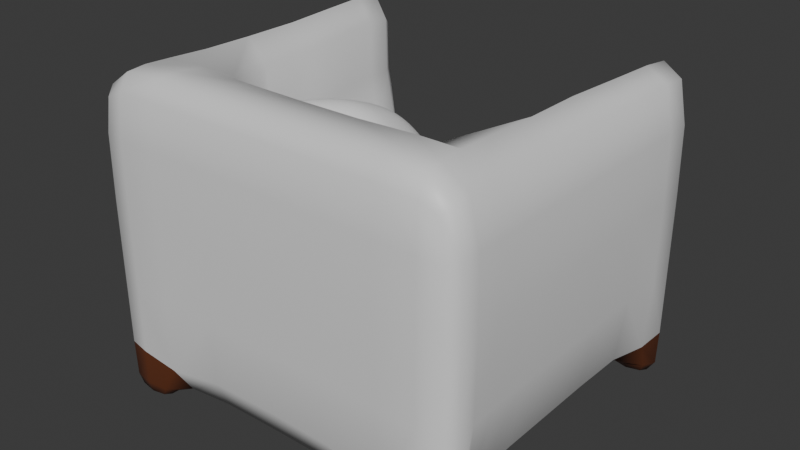 # Source: Sofa.blend  (saved by Blender 4.4.32; exported with 4.5.12 LTS)
import bpy
from mathutils import Matrix  # noqa: F401  (used for matrix-valued properties, if any)

bpy.ops.wm.read_factory_settings(use_empty=True)
scene = bpy.context.scene
scene.name = 'Scene'

# ---- collections
col_collection = bpy.data.collections.new('Collection'); scene.collection.children.link(col_collection)

# ---- materials (node trees are filled in below, after node groups)
mat_material_001 = bpy.data.materials.new('Material.001')
mat_material_002 = bpy.data.materials.new('Material.002')
mat_material_003 = bpy.data.materials.new('Material.003')

# ---- material node trees
mat_material_001.use_nodes = True; mat_material_001.node_tree.nodes.clear()
_N = mat_material_001.node_tree.nodes; _L = mat_material_001.node_tree.links
n0 = _N.new('ShaderNodeBsdfPrincipled'); n0.name = 'Principled BSDF'; n0.location = (10, 300)
n1 = _N.new('ShaderNodeOutputMaterial'); n1.name = 'Material Output'; n1.location = (300, 300)
_L.new(n0.outputs[0], n1.inputs[0])
n1.is_active_output = True
mat_material_002.use_nodes = True; mat_material_002.node_tree.nodes.clear()
_N = mat_material_002.node_tree.nodes; _L = mat_material_002.node_tree.links
n0 = _N.new('ShaderNodeBsdfPrincipled'); n0.name = 'Principled BSDF'; n0.location = (10, 300)
n0.inputs[0].default_value = (0.1456, 0.0407, 0.01435, 1.0)
n1 = _N.new('ShaderNodeOutputMaterial'); n1.name = 'Material Output'; n1.location = (300, 300)
_L.new(n0.outputs[0], n1.inputs[0])
n1.is_active_output = True
mat_material_003.use_nodes = True; mat_material_003.node_tree.nodes.clear()
_N = mat_material_003.node_tree.nodes; _L = mat_material_003.node_tree.links
n0 = _N.new('ShaderNodeBsdfPrincipled'); n0.name = 'Principled BSDF'; n0.location = (10, 300)
n0.inputs[0].default_value = (1.0, 1.0, 1.0, 1.0)
n1 = _N.new('ShaderNodeOutputMaterial'); n1.name = 'Material Output'; n1.location = (300, 300)
_L.new(n0.outputs[0], n1.inputs[0])
n1.is_active_output = True

# ---- world
world_world = bpy.data.worlds.new('World'); scene.world = world_world
world_world.use_nodes = True; world_world.node_tree.nodes.clear()
_N = world_world.node_tree.nodes; _L = world_world.node_tree.links
n0 = _N.new('ShaderNodeOutputWorld'); n0.name = 'World Output'; n0.location = (300, 300)
n1 = _N.new('ShaderNodeBackground'); n1.name = 'Background'; n1.location = (10, 300)
n1.inputs[0].default_value = (0.05088, 0.05088, 0.05088, 1.0)
_L.new(n1.outputs[0], n0.inputs[0])
n0.is_active_output = True
world_world.color = (0.05088, 0.05088, 0.05088)
world_world.sun_shadow_jitter_overblur = 0.0

# ---- meshes
me_plane = bpy.data.meshes.new('Plane')
me_plane.from_pydata([(-1.0, -1.0, 0.0), (-1.44, -1.0, 1.396), (-1.0, 1.0, 0.0), (-1.44, 1.0, 1.396), (-1.023, 0.7418, 1.072), (-0.8645, -1.258, 1.072), (-1.44, -1.0, 0.0), (-1.44, 1.0, 0.0), (0.0, -1.0, 0.0), (0.0, 1.0, 0.0), (0.0, -1.258, 1.072), (0.0, 0.7418, 1.072), (-1.0, -1.649, 0.0), (-1.44, -1.649, 0.0), (-1.44, -1.649, 1.396), (-1.0, -1.649, 1.396), (0.0, -1.649, 0.0), (0.0, -1.649, 1.396), (-1.44, -1.0, 2.251), (-0.8645, -1.0, 2.251), (-1.023, 1.0, 2.251), (-1.44, 1.0, 2.251), (-1.44, -1.649, 2.251), (0.0, -1.0, 2.251), (0.0, -1.649, 2.251), (-1.0, -1.649, 2.251), (-1.0, 0.7637, 0.0), (-1.023, 0.5055, 1.072), (-1.44, 0.7637, 1.396), (-1.44, 0.7637, 0.0), (0.0, 0.5055, 1.072), (0.0, 0.7637, 0.0), (-1.023, 0.7637, 2.251), (-1.44, 0.7637, 2.251), (-1.0, 1.0, -0.2006), (-1.44, 1.0, -0.2006), (-1.0, 0.7637, -0.2006), (-1.44, 0.7637, -0.2006), (-1.44, -1.446, 1.396), (-1.44, -1.446, 0.0), (-1.0, -1.446, 0.0), (0.0, -1.446, 0.0), (-1.44, -1.446, 2.251), (0.0, -1.446, 2.251), (-0.9576, -1.446, 2.251), (-1.0, -1.649, -0.1991), (-1.44, -1.649, -0.1991), (-1.44, -1.446, -0.1991), (-1.0, -1.446, -0.1991), (-1.0, -0.1182, 0.0), (-0.8645, -0.3764, 1.072), (-1.44, -0.1182, 1.396), (-1.44, -0.1182, 0.0), (0.0, -0.1182, 0.0), (-0.8645, -0.1182, 2.251), (-1.44, -0.1182, 2.251), (0.0, -0.3764, 1.072)], [], [(49, 0, 6, 52), (52, 6, 1, 51), (9, 2, 4, 11), (38, 39, 13, 14), (12, 15, 14, 13), (4, 2, 7, 3), (51, 1, 18, 55), (4, 3, 21, 20), (27, 30, 11, 4), (26, 2, 9, 31), (12, 16, 17, 15), (14, 15, 25, 22), (13, 39, 47, 46), (40, 41, 16, 12), (44, 42, 22, 25), (32, 20, 21, 33), (43, 44, 25, 24), (27, 4, 20, 32), (38, 14, 22, 42), (15, 17, 24, 25), (10, 5, 19, 23), (50, 27, 32, 54), (54, 32, 33, 55), (49, 26, 31, 53), (50, 56, 30, 27), (3, 28, 33, 21), (7, 29, 28, 3), (2, 26, 36, 34), (34, 36, 37, 35), (7, 2, 34, 35), (29, 7, 35, 37), (26, 29, 37, 36), (1, 38, 42, 18), (23, 19, 44, 43), (19, 18, 42, 44), (0, 8, 41, 40), (6, 0, 40, 39), (1, 6, 39, 38), (47, 48, 45, 46), (12, 13, 46, 45), (40, 12, 45, 48), (39, 40, 48, 47), (5, 10, 56, 50), (0, 49, 53, 8), (19, 54, 55, 18), (5, 50, 54, 19), (28, 51, 55, 33), (29, 52, 51, 28), (26, 49, 52, 29)])
me_plane.polygons.foreach_set('use_smooth', [True] * 49)
me_plane.polygons.foreach_set('material_index', [0, 0, 0, 0, 0, 0, 0, 0, 0, 0, 0, 0, 1, 0, 0, 0, 0, 0, 0, 0, 0, 0, 0, 0, 0, 0, 0, 1, 1, 1, 1, 1, 0, 0, 0, 0, 0, 0, 1, 1, 1, 1, 0, 0, 0, 0, 0, 0, 0])
_k = {(50, 56): 1.0, (49, 53): 1.0, (54, 55): 1.0, (50, 54): 1.0, (51, 55): 1.0, (51, 52): 1.0, (49, 52): 1.0}
me_plane.attributes.new('crease_edge', 'FLOAT', 'EDGE').data.foreach_set('value', [_k.get((min(e.vertices), max(e.vertices)), 0.0) for e in me_plane.edges])
me_plane.attributes.new('crease_vert', 'FLOAT', 'POINT').data.foreach_set('value', [0.0, 0.0, 0.0, 0.0, 0.0, 0.0, 0.0, 0.0, 0.0, 0.0, 0.25, 0.0, 0.0, 0.0, 0.0, 0.0, 0.0, 0.0, 0.0, 0.0, 0.0, 0.0, 0.0, 0.0, 0.0, 0.0, 0.0, 0.0, 0.0, 0.0, 0.0, 0.0, 0.0, 0.0, 0.0, 0.0, 0.0, 0.0, 0.0, 0.0, 0.0, 0.0, 0.0, 0.0, 0.0, 0.0, 0.0, 0.0, 0.0, 0.0, 0.0, 0.0, 0.0, 0.0, 0.0, 0.0, 0.5])
_uv = me_plane.uv_layers.new(name='UVMap')
_uv.uv.foreach_set('vector', [0.0, 0.4409, 0.0, 0.0, 0.0, 0.0, 0.0, 0.4409, 0.0, 0.4409, 0.0, 0.0, 0.0, 0.0, 0.0, 0.4409, 0.5, 1.0, 0.0, 1.0, 0.0, 1.0, 0.5, 1.0, 0.0, 0.0, 0.0, 0.0, 0.0, 0.0, 0.0, 0.0, 0.0, 0.0, 0.0, 0.0, 0.0, 0.0, 0.0, 0.0, 0.0, 1.0, 0.0, 1.0, 0.0, 1.0, 0.0, 1.0, 0.0, 0.4409, 0.0, 0.0, 0.0, 0.0, 0.0, 0.4409, 0.0, 1.0, 0.0, 1.0, 0.0, 1.0, 0.0, 1.0, 0.0, 0.8818, 0.5, 0.8818, 0.5, 1.0, 0.0, 1.0, 0.0, 0.8818, 0.0, 1.0, 0.5, 1.0, 0.5, 0.8818, 0.0, 0.0, 0.5, 0.0, 0.5, 0.0, 0.0, 0.0, 0.0, 0.0, 0.0, 0.0, 0.0, 0.0, 0.0, 0.0, 0.0, 0.0, 0.0, 0.0, 0.0, 0.0, 0.0, 0.0, 0.0, 0.0, 0.5, 0.0, 0.5, 0.0, 0.0, 0.0, 0.0, 0.0, 0.0, 0.0, 0.0, 0.0, 0.0, 0.0, 0.0, 0.8818, 0.0, 1.0, 0.0, 1.0, 0.0, 0.8818, 0.5, 0.0, 0.0, 0.0, 0.0, 0.0, 0.5, 0.0, 0.0, 0.8818, 0.0, 1.0, 0.0, 1.0, 0.0, 0.8818, 0.0, 0.0, 0.0, 0.0, 0.0, 0.0, 0.0, 0.0, 0.0, 0.0, 0.5, 0.0, 0.5, 0.0, 0.0, 0.0, 0.5, 0.0, 0.0, 0.0, 0.0, 0.0, 0.5, 0.0, 0.0, 0.4409, 0.0, 0.8818, 0.0, 0.8818, 0.0, 0.4409, 0.0, 0.4409, 0.0, 0.8818, 0.0, 0.8818, 0.0, 0.4409, 0.0, 0.4409, 0.0, 0.8818, 0.5, 0.8818, 0.5, 0.4409, 0.0, 0.4409, 0.5, 0.4409, 0.5, 0.8818, 0.0, 0.8818, 0.0, 1.0, 0.0, 0.8818, 0.0, 0.8818, 0.0, 1.0, 0.0, 1.0, 0.0, 0.8818, 0.0, 0.8818, 0.0, 1.0, 0.0, 1.0, 0.0, 0.8818, 0.0, 0.8818, 0.0, 1.0, 0.0, 1.0, 0.0, 0.8818, 0.0, 0.8818, 0.0, 1.0, 0.0, 1.0, 0.0, 1.0, 0.0, 1.0, 0.0, 1.0, 0.0, 0.8818, 0.0, 1.0, 0.0, 1.0, 0.0, 0.8818, 0.0, 0.8818, 0.0, 0.8818, 0.0, 0.8818, 0.0, 0.8818, 0.0, 0.0, 0.0, 0.0, 0.0, 0.0, 0.0, 0.0, 0.5, 0.0, 0.0, 0.0, 0.0, 0.0, 0.5, 0.0, 0.0, 0.0, 0.0, 0.0, 0.0, 0.0, 0.0, 0.0, 0.0, 0.0, 0.5, 0.0, 0.5, 0.0, 0.0, 0.0, 0.0, 0.0, 0.0, 0.0, 0.0, 0.0, 0.0, 0.0, 0.0, 0.0, 0.0, 0.0, 0.0, 0.0, 0.0, 0.0, 0.0, 0.0, 0.0, 0.0, 0.0, 0.0, 0.0, 0.0, 0.0, 0.0, 0.0, 0.0, 0.0, 0.0, 0.0, 0.0, 0.0, 0.0, 0.0, 0.0, 0.0, 0.0, 0.0, 0.0, 0.0, 0.0, 0.0, 0.0, 0.0, 0.0, 0.0, 0.0, 0.0, 0.0, 0.5, 0.0, 0.5, 0.4409, 0.0, 0.4409, 0.0, 0.0, 0.0, 0.4409, 0.5, 0.4409, 0.5, 0.0, 0.0, 0.0, 0.0, 0.4409, 0.0, 0.4409, 0.0, 0.0, 0.0, 0.0, 0.0, 0.4409, 0.0, 0.4409, 0.0, 0.0, 0.0, 0.8818, 0.0, 0.4409, 0.0, 0.4409, 0.0, 0.8818, 0.0, 0.8818, 0.0, 0.4409, 0.0, 0.4409, 0.0, 0.8818, 0.0, 0.8818, 0.0, 0.4409, 0.0, 0.4409, 0.0, 0.8818])
me_plane.materials.append(mat_material_001)
me_plane.materials.append(mat_material_002)
me_plane.update()
me_plane_001 = bpy.data.meshes.new('Plane.001')
me_plane_001.from_pydata([(-1.0, -1.0, 0.0), (1.0, -1.0, 0.0), (-1.0, 1.0, 0.0), (1.0, 1.0, 0.0), (-1.0, 0.0, 0.0), (0.0, -1.0, 0.0), (1.0, 0.0, 0.0), (0.0, 1.0, 0.0), (0.0, 0.0, 0.4751), (-1.0, -0.5, 0.0), (0.5, -1.0, 0.0), (1.0, 0.5, 0.0), (-0.5, 1.0, 0.0), (-1.0, 0.5, 0.0), (-0.5, -1.0, 0.0), (1.0, -0.5, 0.0), (0.5, 1.0, 0.0), (0.0, 0.5, 0.383), (0.0, -0.5, 0.383), (-0.5, 0.0, 0.383), (0.5, 0.0, 0.383), (0.5, -0.5, 0.3085), (-0.5, -0.5, 0.3085), (-0.5, 0.5, 0.3085), (0.5, 0.5, 0.3085), (-1.0, -0.75, 0.0), (0.75, -1.0, 0.0), (1.0, 0.75, 0.0), (-0.75, 1.0, 0.0), (-1.0, 0.25, 0.0), (-0.25, -1.0, 0.0), (1.0, -0.25, 0.0), (0.25, 1.0, 0.0), (0.0, 0.75, 0.2918), (0.0, -0.25, 0.4494), (-0.75, 0.0, 0.2918), (0.25, 0.0, 0.4494), (-1.0, -0.25, 0.0), (0.25, -1.0, 0.0), (1.0, 0.25, 0.0), (-0.25, 1.0, 0.0), (-1.0, 0.75, 0.0), (-0.75, -1.0, 0.0), (1.0, -0.75, 0.0), (0.75, 1.0, 0.0), (0.0, 0.25, 0.4494), (0.0, -0.75, 0.2918), (-0.25, 0.0, 0.4494), (0.75, 0.0, 0.2918), (0.5, -0.25, 0.3631), (0.5, -0.75, 0.2313), (0.25, -0.5, 0.3631), (0.75, -0.5, 0.2313), (-0.5, -0.25, 0.3631), (-0.5, -0.75, 0.2313), (-0.75, -0.5, 0.2313), (-0.25, -0.5, 0.3631), (-0.5, 0.75, 0.2313), (-0.5, 0.25, 0.3631), (-0.75, 0.5, 0.2313), (-0.25, 0.5, 0.3631), (0.5, 0.75, 0.2313), (0.5, 0.25, 0.3631), (0.25, 0.5, 0.3631), (0.75, 0.5, 0.2313), (0.75, 0.25, 0.2757), (0.25, 0.25, 0.4259), (0.25, 0.75, 0.2757), (-0.25, 0.25, 0.4259), (-0.75, 0.25, 0.2757), (-0.75, 0.75, 0.1681), (-0.25, -0.75, 0.2757), (-0.75, -0.75, 0.1681), (-0.75, -0.25, 0.2757), (0.75, -0.75, 0.1681), (0.25, -0.75, 0.2757), (0.25, -0.25, 0.4259), (0.75, -0.25, 0.2757), (-0.25, -0.25, 0.4259), (-0.25, 0.75, 0.2757), (0.75, 0.75, 0.1681)], [], [(80, 27, 3, 44), (79, 33, 7, 40), (78, 34, 8, 47), (77, 31, 6, 48), (76, 49, 20, 36), (75, 50, 21, 51), (74, 43, 15, 52), (73, 53, 19, 35), (72, 54, 22, 55), (71, 46, 18, 56), (70, 57, 12, 28), (69, 58, 23, 59), (68, 45, 17, 60), (67, 61, 16, 32), (66, 62, 24, 63), (65, 39, 11, 64), (62, 65, 64, 24), (20, 48, 65, 62), (48, 6, 39, 65), (45, 66, 63, 17), (8, 36, 66, 45), (36, 20, 62, 66), (33, 67, 32, 7), (17, 63, 67, 33), (63, 24, 61, 67), (58, 68, 60, 23), (19, 47, 68, 58), (47, 8, 45, 68), (29, 69, 59, 13), (4, 35, 69, 29), (35, 19, 58, 69), (41, 70, 28, 2), (13, 59, 70, 41), (59, 23, 57, 70), (54, 71, 56, 22), (14, 30, 71, 54), (30, 5, 46, 71), (25, 72, 55, 9), (0, 42, 72, 25), (42, 14, 54, 72), (37, 73, 35, 4), (9, 55, 73, 37), (55, 22, 53, 73), (50, 74, 52, 21), (10, 26, 74, 50), (26, 1, 43, 74), (46, 75, 51, 18), (5, 38, 75, 46), (38, 10, 50, 75), (34, 76, 36, 8), (18, 51, 76, 34), (51, 21, 49, 76), (49, 77, 48, 20), (21, 52, 77, 49), (52, 15, 31, 77), (53, 78, 47, 19), (22, 56, 78, 53), (56, 18, 34, 78), (57, 79, 40, 12), (23, 60, 79, 57), (60, 17, 33, 79), (61, 80, 44, 16), (24, 64, 80, 61), (64, 11, 27, 80)])
me_plane_001.polygons.foreach_set('use_smooth', [True] * 64)
_uv = me_plane_001.uv_layers.new(name='UVMap')
_uv.uv.foreach_set('vector', [0.875, 0.875, 1.0, 0.875, 1.0, 1.0, 0.875, 1.0, 0.375, 0.875, 0.5, 0.875, 0.5, 1.0, 0.375, 1.0, 0.375, 0.375, 0.5, 0.375, 0.5, 0.5, 0.375, 0.5, 0.875, 0.375, 1.0, 0.375, 1.0, 0.5, 0.875, 0.5, 0.625, 0.375, 0.75, 0.375, 0.75, 0.5, 0.625, 0.5, 0.625, 0.125, 0.75, 0.125, 0.75, 0.25, 0.625, 0.25, 0.875, 0.125, 1.0, 0.125, 1.0, 0.25, 0.875, 0.25, 0.125, 0.375, 0.25, 0.375, 0.25, 0.5, 0.125, 0.5, 0.125, 0.125, 0.25, 0.125, 0.25, 0.25, 0.125, 0.25, 0.375, 0.125, 0.5, 0.125, 0.5, 0.25, 0.375, 0.25, 0.125, 0.875, 0.25, 0.875, 0.25, 1.0, 0.125, 1.0, 0.125, 0.625, 0.25, 0.625, 0.25, 0.75, 0.125, 0.75, 0.375, 0.625, 0.5, 0.625, 0.5, 0.75, 0.375, 0.75, 0.625, 0.875, 0.75, 0.875, 0.75, 1.0, 0.625, 1.0, 0.625, 0.625, 0.75, 0.625, 0.75, 0.75, 0.625, 0.75, 0.875, 0.625, 1.0, 0.625, 1.0, 0.75, 0.875, 0.75, 0.75, 0.625, 0.875, 0.625, 0.875, 0.75, 0.75, 0.75, 0.75, 0.5, 0.875, 0.5, 0.875, 0.625, 0.75, 0.625, 0.875, 0.5, 1.0, 0.5, 1.0, 0.625, 0.875, 0.625, 0.5, 0.625, 0.625, 0.625, 0.625, 0.75, 0.5, 0.75, 0.5, 0.5, 0.625, 0.5, 0.625, 0.625, 0.5, 0.625, 0.625, 0.5, 0.75, 0.5, 0.75, 0.625, 0.625, 0.625, 0.5, 0.875, 0.625, 0.875, 0.625, 1.0, 0.5, 1.0, 0.5, 0.75, 0.625, 0.75, 0.625, 0.875, 0.5, 0.875, 0.625, 0.75, 0.75, 0.75, 0.75, 0.875, 0.625, 0.875, 0.25, 0.625, 0.375, 0.625, 0.375, 0.75, 0.25, 0.75, 0.25, 0.5, 0.375, 0.5, 0.375, 0.625, 0.25, 0.625, 0.375, 0.5, 0.5, 0.5, 0.5, 0.625, 0.375, 0.625, 0.0, 0.625, 0.125, 0.625, 0.125, 0.75, 0.0, 0.75, 0.0, 0.5, 0.125, 0.5, 0.125, 0.625, 0.0, 0.625, 0.125, 0.5, 0.25, 0.5, 0.25, 0.625, 0.125, 0.625, 0.0, 0.875, 0.125, 0.875, 0.125, 1.0, 0.0, 1.0, 0.0, 0.75, 0.125, 0.75, 0.125, 0.875, 0.0, 0.875, 0.125, 0.75, 0.25, 0.75, 0.25, 0.875, 0.125, 0.875, 0.25, 0.125, 0.375, 0.125, 0.375, 0.25, 0.25, 0.25, 0.25, 0.0, 0.375, 0.0, 0.375, 0.125, 0.25, 0.125, 0.375, 0.0, 0.5, 0.0, 0.5, 0.125, 0.375, 0.125, 0.0, 0.125, 0.125, 0.125, 0.125, 0.25, 0.0, 0.25, 0.0, 0.0, 0.125, 0.0, 0.125, 0.125, 0.0, 0.125, 0.125, 0.0, 0.25, 0.0, 0.25, 0.125, 0.125, 0.125, 0.0, 0.375, 0.125, 0.375, 0.125, 0.5, 0.0, 0.5, 0.0, 0.25, 0.125, 0.25, 0.125, 0.375, 0.0, 0.375, 0.125, 0.25, 0.25, 0.25, 0.25, 0.375, 0.125, 0.375, 0.75, 0.125, 0.875, 0.125, 0.875, 0.25, 0.75, 0.25, 0.75, 0.0, 0.875, 0.0, 0.875, 0.125, 0.75, 0.125, 0.875, 0.0, 1.0, 0.0, 1.0, 0.125, 0.875, 0.125, 0.5, 0.125, 0.625, 0.125, 0.625, 0.25, 0.5, 0.25, 0.5, 0.0, 0.625, 0.0, 0.625, 0.125, 0.5, 0.125, 0.625, 0.0, 0.75, 0.0, 0.75, 0.125, 0.625, 0.125, 0.5, 0.375, 0.625, 0.375, 0.625, 0.5, 0.5, 0.5, 0.5, 0.25, 0.625, 0.25, 0.625, 0.375, 0.5, 0.375, 0.625, 0.25, 0.75, 0.25, 0.75, 0.375, 0.625, 0.375, 0.75, 0.375, 0.875, 0.375, 0.875, 0.5, 0.75, 0.5, 0.75, 0.25, 0.875, 0.25, 0.875, 0.375, 0.75, 0.375, 0.875, 0.25, 1.0, 0.25, 1.0, 0.375, 0.875, 0.375, 0.25, 0.375, 0.375, 0.375, 0.375, 0.5, 0.25, 0.5, 0.25, 0.25, 0.375, 0.25, 0.375, 0.375, 0.25, 0.375, 0.375, 0.25, 0.5, 0.25, 0.5, 0.375, 0.375, 0.375, 0.25, 0.875, 0.375, 0.875, 0.375, 1.0, 0.25, 1.0, 0.25, 0.75, 0.375, 0.75, 0.375, 0.875, 0.25, 0.875, 0.375, 0.75, 0.5, 0.75, 0.5, 0.875, 0.375, 0.875, 0.75, 0.875, 0.875, 0.875, 0.875, 1.0, 0.75, 1.0, 0.75, 0.75, 0.875, 0.75, 0.875, 0.875, 0.75, 0.875, 0.875, 0.75, 1.0, 0.75, 1.0, 0.875, 0.875, 0.875])
me_plane_001.materials.append(mat_material_003)
me_plane_001.update()

# ---- objects
ob_plane = bpy.data.objects.new('Plane', me_plane)
ob_plane_001 = bpy.data.objects.new('Plane.001', me_plane_001)

# ---- transforms, parenting, visibility, modifiers, constraints
ob_plane.location = (0.0, 0.0, 0.0)
_m = ob_plane.modifiers.new('Mirror', 'MIRROR')
_m.use_clip = True
_m = ob_plane.modifiers.new('Subdivision', 'SUBSURF')
_m.levels = 4
_m.render_levels = 1
ob_plane_001.location = (-0.07502, -0.6004, 1.556)
ob_plane_001.rotation_euler = (-0.7437, 0.06598, -0.03567)
ob_plane_001.scale = (0.55, 0.6195, 0.892)
_m = ob_plane_001.modifiers.new('Mirror', 'MIRROR')
_m.use_axis = (False, False, True)
_m.use_clip = True
_m = ob_plane_001.modifiers.new('Subdivision', 'SUBSURF')

# ---- collection membership
col_collection.objects.link(ob_plane)
col_collection.objects.link(ob_plane_001)

# ---- scene / render settings (as saved in the file)
scene.frame_start = 1; scene.frame_end = 250; scene.frame_set(1)
scene.render.engine = 'BLENDER_EEVEE_NEXT'
bpy.context.view_layer.update()

# ---- added for rendering (the .blend has no active camera and no usable light): camera, sun
cam_auto = bpy.data.cameras.new('AutoCamera')
cam_auto.lens = 50.0
cam_auto.sensor_width = 36.0
cam_auto.clip_end = 1000.0
ob_auto_camera = bpy.data.objects.new('AutoCamera', cam_auto)
scene.collection.objects.link(ob_auto_camera)
ob_auto_camera.location = (4.30711, -5.49299, 4.50617)
ob_auto_camera.rotation_euler = (1.09748, -7.21219e-08, 0.694738)
scene.camera = ob_auto_camera
light_auto_sun = bpy.data.lights.new('AutoSun', 'SUN')
light_auto_sun.energy = 3.0
light_auto_sun.angle = 0.0523599
ob_auto_sun = bpy.data.objects.new('AutoSun', light_auto_sun)
scene.collection.objects.link(ob_auto_sun)
ob_auto_sun.rotation_euler = (0.872665, 0.174533, 0.523599)
bpy.context.view_layer.update()
